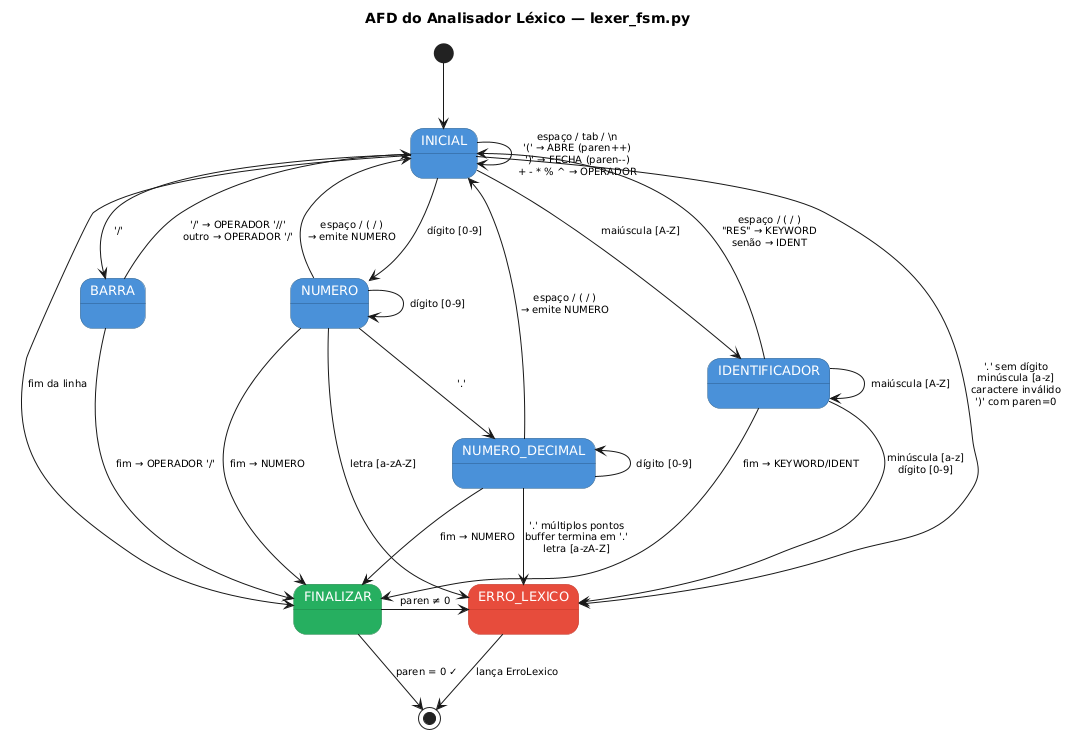

The diagram above was rendered by PlantUML. Its source (embedded in the PNG):
@startuml
title AFD do Analisador Léxico — lexer_fsm.py

skinparam stateFontSize 13
skinparam arrowFontSize 10
skinparam backgroundColor #FEFEFE
skinparam defaultTextAlignment center
skinparam wrapWidth 200

skinparam state {
    BackgroundColor<<azul>> #4A90D9
    FontColor<<azul>> white
    BorderColor<<azul>> #2C5F8A
    BackgroundColor<<verde>> #27AE60
    FontColor<<verde>> white
    BorderColor<<verde>> #1E8449
    BackgroundColor<<vermelho>> #E74C3C
    FontColor<<vermelho>> white
    BorderColor<<vermelho>> #C0392B
}

state INICIAL <<azul>>
state NUMERO <<azul>>
state NUMERO_DECIMAL <<azul>>
state IDENTIFICADOR <<azul>>
state BARRA <<azul>>
state FINALIZAR <<verde>>
state ERRO_LEXICO <<vermelho>>

' ========== LAYOUT PRINCIPAL ==========
[*] -down-> INICIAL

' --- Auto-transições INICIAL (uma nota lateral) ---
INICIAL -right-> INICIAL : espaço / tab / \\n\n'(' → ABRE (paren++)\n')' → FECHA (paren--)\n+ - * % ^ → OPERADOR

' --- Transições de INICIAL para outros estados ---
INICIAL -down-> NUMERO : dígito [0-9]
INICIAL -down-> IDENTIFICADOR : maiúscula [A-Z]
INICIAL -left-> BARRA : '/'

' --- NUMERO ---
NUMERO -right-> NUMERO : dígito [0-9]
NUMERO -down-> NUMERO_DECIMAL : '.'
NUMERO -up-> INICIAL : espaço / ( / )\n→ emite NUMERO

' --- NUMERO_DECIMAL ---
NUMERO_DECIMAL -left-> NUMERO_DECIMAL : dígito [0-9]
NUMERO_DECIMAL -up-> INICIAL : espaço / ( / )\n→ emite NUMERO

' --- IDENTIFICADOR ---
IDENTIFICADOR -right-> IDENTIFICADOR : maiúscula [A-Z]
IDENTIFICADOR -up-> INICIAL : espaço / ( / )\n"RES" → KEYWORD\nsenão → IDENT

' --- BARRA ---
BARRA -up-> INICIAL : '/' → OPERADOR '//'\noutro → OPERADOR '/'

' ========== FINALIZAÇÃO ==========
INICIAL -down--> FINALIZAR : fim da linha
NUMERO ---> FINALIZAR : fim → NUMERO
NUMERO_DECIMAL --> FINALIZAR : fim → NUMERO
IDENTIFICADOR --> FINALIZAR : fim → KEYWORD/IDENT
BARRA -down-> FINALIZAR : fim → OPERADOR '/'
FINALIZAR -down-> [*] : paren = 0 ✓

' ========== ERROS (todos vão para ERRO) ==========
INICIAL -right--> ERRO_LEXICO : '.' sem dígito\nminúscula [a-z]\ncaractere inválido\n')' com paren=0
NUMERO -right-> ERRO_LEXICO : letra [a-zA-Z]
NUMERO_DECIMAL -right-> ERRO_LEXICO : '.' múltiplos pontos\nbuffer termina em '.'\nletra [a-zA-Z]
IDENTIFICADOR -right-> ERRO_LEXICO : minúscula [a-z]\ndígito [0-9]
FINALIZAR -right-> ERRO_LEXICO : paren ≠ 0
ERRO_LEXICO -down-> [*] : lança ErroLexico
@enduml